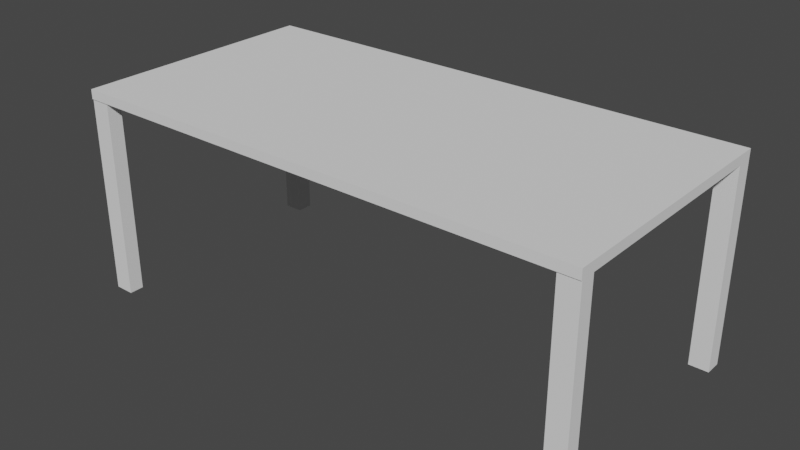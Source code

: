 # Source: v_gg_lampa.blend  (saved by Blender 3.5.10; exported with 4.5.12 LTS)
import bpy
from mathutils import Matrix  # noqa: F401  (used for matrix-valued properties, if any)

bpy.ops.wm.read_factory_settings(use_empty=True)
scene = bpy.context.scene
scene.name = 'Scene'

# ---- collections
col_collection = bpy.data.collections.new('Collection'); scene.collection.children.link(col_collection)

# ---- world
world_world = bpy.data.worlds.new('World'); scene.world = world_world
world_world.use_nodes = True; world_world.node_tree.nodes.clear()
_N = world_world.node_tree.nodes; _L = world_world.node_tree.links
n0 = _N.new('ShaderNodeOutputWorld'); n0.name = 'World Output'; n0.location = (300, 300)
n1 = _N.new('ShaderNodeBackground'); n1.name = 'Background'; n1.location = (10, 300)
n1.inputs[0].default_value = (0.05088, 0.05088, 0.05088, 1.0)
_L.new(n1.outputs[0], n0.inputs[0])
n0.is_active_output = True
world_world.color = (0.05088, 0.05088, 0.05088)
world_world.use_sun_shadow = False
world_world.sun_shadow_jitter_overblur = 0.0

# ---- meshes
me_cube = bpy.data.meshes.new('Cube')
me_cube.from_pydata([(-1.0, -1.0, -1.0), (-1.0, -1.0, 1.0), (-1.0, 1.0, -1.0), (-1.0, 1.0, 1.0), (1.0, -1.0, -1.0), (1.0, -1.0, 1.0), (1.0, 1.0, -1.0), (1.0, 1.0, 1.0), (-1.0, 0.869, -1.0), (-1.0, 0.869, 1.0), (1.0, 0.869, -1.0), (1.0, 0.869, 1.0), (-1.0, -0.8776, -1.0), (1.0, -0.8776, 1.0), (-1.0, -0.8776, 1.0), (1.0, -0.8776, -1.0), (-1.0, -0.992, -1.0), (1.0, -0.992, 1.0), (-1.0, -0.992, 1.0), (1.0, -0.992, -1.0), (0.924, 1.0, -1.0), (0.924, 1.0, 1.0), (0.924, -1.0, -1.0), (0.924, -1.0, 1.0), (0.924, 0.869, 1.0), (0.924, 0.869, -1.0), (0.924, -0.8776, 1.0), (0.924, -0.8776, -1.0), (0.924, -0.992, 1.0), (0.924, -0.992, -1.0), (-0.9241, 1.0, -1.0), (-0.9241, -1.0, 1.0), (-0.9241, 0.869, -1.0), (-0.9241, -0.8776, -1.0), (-0.9241, -0.992, -1.0), (-0.9241, 1.0, 1.0), (-0.9241, -1.0, -1.0), (-0.9241, 0.869, 1.0), (-0.9241, -0.8776, 1.0), (-0.9241, -0.992, 1.0), (-1.0, -0.992, 42.43), (-1.0, -0.8776, 42.43), (-0.9241, -0.8776, 42.43), (-0.9241, -0.992, 42.43), (0.924, -0.8776, 42.35), (1.0, -0.8776, 42.35), (1.0, -0.992, 42.35), (0.924, -0.992, 42.35), (0.924, 1.0, 42.35), (1.0, 1.0, 42.35), (1.0, 0.869, 42.35), (0.924, 0.869, 42.35), (-1.0, 0.869, 42.35), (-1.0, 1.0, 42.35), (-0.9241, 1.0, 42.35), (-0.9241, 0.869, 42.35)], [], [(8, 9, 3, 2), (20, 21, 7, 6), (19, 17, 5, 4), (36, 31, 1, 0), (29, 19, 4, 22), (39, 18, 1, 31), (37, 35, 54, 55), (20, 6, 10, 25), (6, 7, 11, 10), (12, 14, 9, 8), (16, 18, 14, 12), (37, 9, 14, 38), (25, 10, 15, 27), (10, 11, 13, 15), (0, 1, 18, 16), (14, 18, 40, 41), (27, 15, 19, 29), (15, 13, 17, 19), (33, 27, 29, 34), (17, 13, 45, 46), (32, 25, 27, 33), (11, 24, 26, 13), (30, 20, 25, 32), (21, 24, 51, 48), (17, 28, 23, 5), (34, 29, 22, 36), (4, 5, 23, 22), (30, 35, 21, 20), (2, 3, 35, 30), (16, 34, 36, 0), (2, 30, 32, 8), (8, 32, 33, 12), (12, 33, 34, 16), (26, 38, 39, 28), (24, 37, 38, 26), (21, 35, 37, 24), (28, 39, 31, 23), (22, 23, 31, 36), (42, 41, 40, 43), (38, 14, 41, 42), (39, 38, 42, 43), (18, 39, 43, 40), (45, 44, 47, 46), (13, 26, 44, 45), (26, 28, 47, 44), (28, 17, 46, 47), (49, 48, 51, 50), (7, 21, 48, 49), (24, 11, 50, 51), (11, 7, 49, 50), (54, 53, 52, 55), (9, 37, 55, 52), (35, 3, 53, 54), (3, 9, 52, 53)])
_uv = me_cube.uv_layers.new(name='UVMap')
_uv.uv.foreach_set('vector', [0.375, 0.2336, 0.625, 0.2336, 0.625, 0.25, 0.375, 0.25, 0.375, 0.4905, 0.625, 0.4905, 0.625, 0.5, 0.375, 0.5, 0.375, 0.749, 0.625, 0.749, 0.625, 0.75, 0.375, 0.75, 0.375, 0.9905, 0.625, 0.9905, 0.625, 1.0, 0.375, 1.0, 0.3655, 0.749, 0.375, 0.749, 0.375, 0.75, 0.3655, 0.75, 0.8655, 0.749, 0.875, 0.749, 0.875, 0.75, 0.8655, 0.75, 0.8655, 0.5164, 0.8655, 0.5, 0.8655, 0.5, 0.8655, 0.5164, 0.3655, 0.5, 0.375, 0.5, 0.375, 0.5164, 0.3655, 0.5164, 0.375, 0.5, 0.625, 0.5, 0.625, 0.5164, 0.375, 0.5164, 0.375, 0.0153, 0.625, 0.0153, 0.625, 0.2336, 0.375, 0.2336, 0.375, 0.001002, 0.625, 0.001002, 0.625, 0.0153, 0.375, 0.0153, 0.8655, 0.5164, 0.875, 0.5164, 0.875, 0.7347, 0.8655, 0.7347, 0.3655, 0.5164, 0.375, 0.5164, 0.375, 0.7347, 0.3655, 0.7347, 0.375, 0.5164, 0.625, 0.5164, 0.625, 0.7347, 0.375, 0.7347, 0.375, 0.0, 0.625, 0.0, 0.625, 0.001002, 0.375, 0.001002, 0.625, 0.0153, 0.625, 0.001002, 0.625, 0.001002, 0.625, 0.0153, 0.3655, 0.7347, 0.375, 0.7347, 0.375, 0.749, 0.3655, 0.749, 0.375, 0.7347, 0.625, 0.7347, 0.625, 0.749, 0.375, 0.749, 0.1345, 0.7347, 0.3655, 0.7347, 0.3655, 0.749, 0.1345, 0.749, 0.625, 0.749, 0.625, 0.7347, 0.625, 0.7347, 0.625, 0.749, 0.1345, 0.5164, 0.3655, 0.5164, 0.3655, 0.7347, 0.1345, 0.7347, 0.625, 0.5164, 0.6345, 0.5164, 0.6345, 0.7347, 0.625, 0.7347, 0.1345, 0.5, 0.3655, 0.5, 0.3655, 0.5164, 0.1345, 0.5164, 0.6345, 0.5, 0.6345, 0.5164, 0.6345, 0.5164, 0.6345, 0.5, 0.625, 0.749, 0.6345, 0.749, 0.6345, 0.75, 0.625, 0.75, 0.1345, 0.749, 0.3655, 0.749, 0.3655, 0.75, 0.1345, 0.75, 0.375, 0.75, 0.625, 0.75, 0.625, 0.7595, 0.375, 0.7595, 0.375, 0.2595, 0.625, 0.2595, 0.625, 0.4905, 0.375, 0.4905, 0.375, 0.25, 0.625, 0.25, 0.625, 0.2595, 0.375, 0.2595, 0.125, 0.749, 0.1345, 0.749, 0.1345, 0.75, 0.125, 0.75, 0.125, 0.5, 0.1345, 0.5, 0.1345, 0.5164, 0.125, 0.5164, 0.125, 0.5164, 0.1345, 0.5164, 0.1345, 0.7347, 0.125, 0.7347, 0.125, 0.7347, 0.1345, 0.7347, 0.1345, 0.749, 0.125, 0.749, 0.6345, 0.7347, 0.8655, 0.7347, 0.8655, 0.749, 0.6345, 0.749, 0.6345, 0.5164, 0.8655, 0.5164, 0.8655, 0.7347, 0.6345, 0.7347, 0.6345, 0.5, 0.8655, 0.5, 0.8655, 0.5164, 0.6345, 0.5164, 0.6345, 0.749, 0.8655, 0.749, 0.8655, 0.75, 0.6345, 0.75, 0.375, 0.7595, 0.625, 0.7595, 0.625, 0.9905, 0.375, 0.9905, 0.8655, 0.7347, 0.875, 0.7347, 0.875, 0.749, 0.8655, 0.749, 0.8655, 0.7347, 0.875, 0.7347, 0.875, 0.7347, 0.8655, 0.7347, 0.8655, 0.749, 0.8655, 0.7347, 0.8655, 0.7347, 0.8655, 0.749, 0.875, 0.749, 0.8655, 0.749, 0.8655, 0.749, 0.875, 0.749, 0.625, 0.7347, 0.6345, 0.7347, 0.6345, 0.749, 0.625, 0.749, 0.625, 0.7347, 0.6345, 0.7347, 0.6345, 0.7347, 0.625, 0.7347, 0.6345, 0.7347, 0.6345, 0.749, 0.6345, 0.749, 0.6345, 0.7347, 0.6345, 0.749, 0.625, 0.749, 0.625, 0.749, 0.6345, 0.749, 0.625, 0.5, 0.6345, 0.5, 0.6345, 0.5164, 0.625, 0.5164, 0.625, 0.5, 0.625, 0.4905, 0.625, 0.4905, 0.625, 0.5, 0.6345, 0.5164, 0.625, 0.5164, 0.625, 0.5164, 0.6345, 0.5164, 0.625, 0.5164, 0.625, 0.5, 0.625, 0.5, 0.625, 0.5164, 0.8655, 0.5, 0.875, 0.5, 0.875, 0.5164, 0.8655, 0.5164, 0.875, 0.5164, 0.8655, 0.5164, 0.8655, 0.5164, 0.875, 0.5164, 0.625, 0.2595, 0.625, 0.25, 0.625, 0.25, 0.625, 0.2595, 0.625, 0.25, 0.625, 0.2336, 0.625, 0.2336, 0.625, 0.25])
me_cube.update()

# ---- objects
ob_cube = bpy.data.objects.new('Cube', me_cube)

# ---- transforms, parenting, visibility, modifiers, constraints
ob_cube.location = (0.0, 0.0, 0.0)
ob_cube.scale = (2.809, 1.381, -0.05185)

# ---- collection membership
col_collection.objects.link(ob_cube)

# ---- scene / render settings (as saved in the file)
scene.frame_start = 1; scene.frame_end = 250; scene.frame_set(1)
scene.render.engine = 'BLENDER_EEVEE_NEXT'
scene.cycles.sampling_pattern = 'TABULATED_SOBOL'
scene.view_settings.view_transform = 'Filmic'
bpy.context.view_layer.update()

# ---- added for rendering (the .blend has no active camera and no usable light): camera, sun
cam_auto = bpy.data.cameras.new('AutoCamera')
cam_auto.lens = 50.0
cam_auto.sensor_width = 36.0
cam_auto.clip_end = 1000.0
ob_auto_camera = bpy.data.objects.new('AutoCamera', cam_auto)
scene.collection.objects.link(ob_auto_camera)
ob_auto_camera.location = (6.15586, -7.38703, 3.85075)
ob_auto_camera.rotation_euler = (1.09748, -7.21219e-08, 0.694738)
scene.camera = ob_auto_camera
light_auto_sun = bpy.data.lights.new('AutoSun', 'SUN')
light_auto_sun.energy = 3.0
light_auto_sun.angle = 0.0523599
ob_auto_sun = bpy.data.objects.new('AutoSun', light_auto_sun)
scene.collection.objects.link(ob_auto_sun)
ob_auto_sun.rotation_euler = (0.872665, 0.174533, 0.523599)
bpy.context.view_layer.update()
